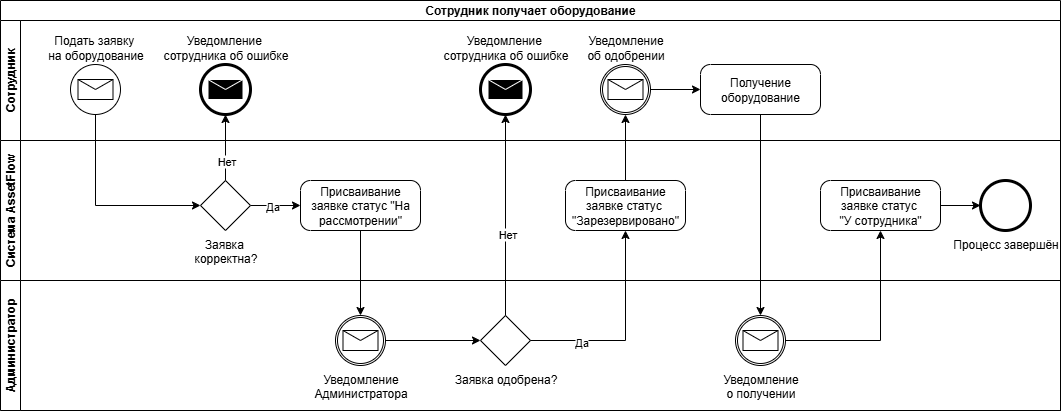

The diagram above was exported from draw.io. Its source (the exported page's mxGraphModel, read from the mxfile embedded in the PNG):
<mxGraphModel dx="1737" dy="1032" grid="1" gridSize="10" guides="1" tooltips="1" connect="1" arrows="1" fold="1" page="1" pageScale="1" pageWidth="827" pageHeight="1169" math="0" shadow="0">
  <root>
    <mxCell id="0" />
    <mxCell id="1" parent="0" />
    <mxCell id="zbHSK9sfCgTaaQC7ksIW-63" value="Сотрудник получает оборудование" style="swimlane;html=1;childLayout=stackLayout;resizeParent=1;resizeParentMax=0;horizontal=1;startSize=20;horizontalStack=0;whiteSpace=wrap;" parent="1" vertex="1">
      <mxGeometry x="40" y="720" width="1060" height="410" as="geometry" />
    </mxCell>
    <mxCell id="zbHSK9sfCgTaaQC7ksIW-64" value="Сотрудник" style="swimlane;html=1;startSize=20;horizontal=0;" parent="zbHSK9sfCgTaaQC7ksIW-63" vertex="1">
      <mxGeometry y="20" width="1060" height="120" as="geometry" />
    </mxCell>
    <mxCell id="zbHSK9sfCgTaaQC7ksIW-74" value="Подать заявку&amp;nbsp;&lt;div&gt;на оборудование&lt;/div&gt;" style="points=[[0.145,0.145,0],[0.5,0,0],[0.855,0.145,0],[1,0.5,0],[0.855,0.855,0],[0.5,1,0],[0.145,0.855,0],[0,0.5,0]];shape=mxgraph.bpmn.event;html=1;verticalLabelPosition=top;labelBackgroundColor=#ffffff;verticalAlign=bottom;align=center;perimeter=ellipsePerimeter;outlineConnect=0;aspect=fixed;outline=standard;symbol=message;labelPosition=center;" parent="zbHSK9sfCgTaaQC7ksIW-64" vertex="1">
      <mxGeometry x="70" y="44" width="50" height="50" as="geometry" />
    </mxCell>
    <mxCell id="zbHSK9sfCgTaaQC7ksIW-80" value="Уведомление&amp;nbsp;&lt;div&gt;сотрудника об ошибке&lt;/div&gt;" style="points=[[0.145,0.145,0],[0.5,0,0],[0.855,0.145,0],[1,0.5,0],[0.855,0.855,0],[0.5,1,0],[0.145,0.855,0],[0,0.5,0]];shape=mxgraph.bpmn.event;html=1;verticalLabelPosition=top;labelBackgroundColor=#ffffff;verticalAlign=bottom;align=center;perimeter=ellipsePerimeter;outlineConnect=0;aspect=fixed;outline=end;symbol=message;labelPosition=center;" parent="zbHSK9sfCgTaaQC7ksIW-64" vertex="1">
      <mxGeometry x="200" y="44" width="50" height="50" as="geometry" />
    </mxCell>
    <mxCell id="zbHSK9sfCgTaaQC7ksIW-93" value="Уведомление&amp;nbsp;&lt;div&gt;сотрудника об ошибке&lt;/div&gt;" style="points=[[0.145,0.145,0],[0.5,0,0],[0.855,0.145,0],[1,0.5,0],[0.855,0.855,0],[0.5,1,0],[0.145,0.855,0],[0,0.5,0]];shape=mxgraph.bpmn.event;html=1;verticalLabelPosition=top;labelBackgroundColor=#ffffff;verticalAlign=bottom;align=center;perimeter=ellipsePerimeter;outlineConnect=0;aspect=fixed;outline=end;symbol=message;labelPosition=center;" parent="zbHSK9sfCgTaaQC7ksIW-64" vertex="1">
      <mxGeometry x="480" y="44" width="50" height="50" as="geometry" />
    </mxCell>
    <mxCell id="zbHSK9sfCgTaaQC7ksIW-99" value="Уведомление&lt;div&gt;об одобрении&lt;/div&gt;" style="points=[[0.145,0.145,0],[0.5,0,0],[0.855,0.145,0],[1,0.5,0],[0.855,0.855,0],[0.5,1,0],[0.145,0.855,0],[0,0.5,0]];shape=mxgraph.bpmn.event;html=1;verticalLabelPosition=top;labelBackgroundColor=#ffffff;verticalAlign=bottom;align=center;perimeter=ellipsePerimeter;outlineConnect=0;aspect=fixed;outline=catching;symbol=message;labelPosition=center;" parent="zbHSK9sfCgTaaQC7ksIW-64" vertex="1">
      <mxGeometry x="600" y="44" width="50" height="50" as="geometry" />
    </mxCell>
    <mxCell id="zbHSK9sfCgTaaQC7ksIW-101" value="Получение оборудование" style="points=[[0.25,0,0],[0.5,0,0],[0.75,0,0],[1,0.25,0],[1,0.5,0],[1,0.75,0],[0.75,1,0],[0.5,1,0],[0.25,1,0],[0,0.75,0],[0,0.5,0],[0,0.25,0]];shape=mxgraph.bpmn.task2;whiteSpace=wrap;rectStyle=rounded;size=10;html=1;container=1;expand=0;collapsible=0;taskMarker=abstract;" parent="zbHSK9sfCgTaaQC7ksIW-64" vertex="1">
      <mxGeometry x="700" y="44" width="120" height="50" as="geometry" />
    </mxCell>
    <mxCell id="zbHSK9sfCgTaaQC7ksIW-102" style="edgeStyle=orthogonalEdgeStyle;rounded=0;orthogonalLoop=1;jettySize=auto;html=1;entryX=0;entryY=0.5;entryDx=0;entryDy=0;entryPerimeter=0;" parent="zbHSK9sfCgTaaQC7ksIW-64" source="zbHSK9sfCgTaaQC7ksIW-99" target="zbHSK9sfCgTaaQC7ksIW-101" edge="1">
      <mxGeometry relative="1" as="geometry" />
    </mxCell>
    <mxCell id="zbHSK9sfCgTaaQC7ksIW-65" value="Система AssetFlow" style="swimlane;html=1;startSize=20;horizontal=0;" parent="zbHSK9sfCgTaaQC7ksIW-63" vertex="1">
      <mxGeometry y="140" width="1060" height="140" as="geometry" />
    </mxCell>
    <mxCell id="zbHSK9sfCgTaaQC7ksIW-84" style="edgeStyle=orthogonalEdgeStyle;rounded=0;orthogonalLoop=1;jettySize=auto;html=1;" parent="zbHSK9sfCgTaaQC7ksIW-65" source="zbHSK9sfCgTaaQC7ksIW-77" target="zbHSK9sfCgTaaQC7ksIW-83" edge="1">
      <mxGeometry relative="1" as="geometry" />
    </mxCell>
    <mxCell id="zbHSK9sfCgTaaQC7ksIW-85" value="Да" style="edgeLabel;html=1;align=center;verticalAlign=middle;resizable=0;points=[];" parent="zbHSK9sfCgTaaQC7ksIW-84" vertex="1" connectable="0">
      <mxGeometry x="-0.624" relative="1" as="geometry">
        <mxPoint x="11" as="offset" />
      </mxGeometry>
    </mxCell>
    <mxCell id="zbHSK9sfCgTaaQC7ksIW-77" value="Заявка&amp;nbsp;&lt;div&gt;корректна?&lt;/div&gt;" style="points=[[0.25,0.25,0],[0.5,0,0],[0.75,0.25,0],[1,0.5,0],[0.75,0.75,0],[0.5,1,0],[0.25,0.75,0],[0,0.5,0]];shape=mxgraph.bpmn.gateway2;html=1;verticalLabelPosition=bottom;labelBackgroundColor=#ffffff;verticalAlign=top;align=center;perimeter=rhombusPerimeter;outlineConnect=0;outline=none;symbol=none;labelPosition=center;" parent="zbHSK9sfCgTaaQC7ksIW-65" vertex="1">
      <mxGeometry x="200" y="40" width="50" height="50" as="geometry" />
    </mxCell>
    <mxCell id="zbHSK9sfCgTaaQC7ksIW-83" value="Присваивание заявке статус &quot;На рассмотрении&quot;" style="points=[[0.25,0,0],[0.5,0,0],[0.75,0,0],[1,0.25,0],[1,0.5,0],[1,0.75,0],[0.75,1,0],[0.5,1,0],[0.25,1,0],[0,0.75,0],[0,0.5,0],[0,0.25,0]];shape=mxgraph.bpmn.task2;whiteSpace=wrap;rectStyle=rounded;size=10;html=1;container=1;expand=0;collapsible=0;taskMarker=abstract;" parent="zbHSK9sfCgTaaQC7ksIW-65" vertex="1">
      <mxGeometry x="300" y="40" width="120" height="50" as="geometry" />
    </mxCell>
    <mxCell id="zbHSK9sfCgTaaQC7ksIW-96" value="Присваивание заявке статус&amp;nbsp;&lt;div&gt;&quot;Зарезервировано&quot;&lt;/div&gt;" style="points=[[0.25,0,0],[0.5,0,0],[0.75,0,0],[1,0.25,0],[1,0.5,0],[1,0.75,0],[0.75,1,0],[0.5,1,0],[0.25,1,0],[0,0.75,0],[0,0.5,0],[0,0.25,0]];shape=mxgraph.bpmn.task2;whiteSpace=wrap;rectStyle=rounded;size=10;html=1;container=1;expand=0;collapsible=0;taskMarker=abstract;" parent="zbHSK9sfCgTaaQC7ksIW-65" vertex="1">
      <mxGeometry x="565" y="40" width="120" height="50" as="geometry" />
    </mxCell>
    <mxCell id="zbHSK9sfCgTaaQC7ksIW-108" style="edgeStyle=orthogonalEdgeStyle;rounded=0;orthogonalLoop=1;jettySize=auto;html=1;" parent="zbHSK9sfCgTaaQC7ksIW-65" source="zbHSK9sfCgTaaQC7ksIW-105" target="zbHSK9sfCgTaaQC7ksIW-107" edge="1">
      <mxGeometry relative="1" as="geometry" />
    </mxCell>
    <mxCell id="zbHSK9sfCgTaaQC7ksIW-105" value="Присваивание заявке статус&amp;nbsp;&lt;div&gt;&quot;У сотрудника&quot;&lt;/div&gt;" style="points=[[0.25,0,0],[0.5,0,0],[0.75,0,0],[1,0.25,0],[1,0.5,0],[1,0.75,0],[0.75,1,0],[0.5,1,0],[0.25,1,0],[0,0.75,0],[0,0.5,0],[0,0.25,0]];shape=mxgraph.bpmn.task2;whiteSpace=wrap;rectStyle=rounded;size=10;html=1;container=1;expand=0;collapsible=0;taskMarker=abstract;" parent="zbHSK9sfCgTaaQC7ksIW-65" vertex="1">
      <mxGeometry x="820" y="40" width="120" height="50" as="geometry" />
    </mxCell>
    <mxCell id="zbHSK9sfCgTaaQC7ksIW-107" value="Процесс завершён" style="points=[[0.145,0.145,0],[0.5,0,0],[0.855,0.145,0],[1,0.5,0],[0.855,0.855,0],[0.5,1,0],[0.145,0.855,0],[0,0.5,0]];shape=mxgraph.bpmn.event;html=1;verticalLabelPosition=bottom;labelBackgroundColor=#ffffff;verticalAlign=top;align=center;perimeter=ellipsePerimeter;outlineConnect=0;aspect=fixed;outline=end;symbol=terminate2;" parent="zbHSK9sfCgTaaQC7ksIW-65" vertex="1">
      <mxGeometry x="980" y="40" width="50" height="50" as="geometry" />
    </mxCell>
    <mxCell id="zbHSK9sfCgTaaQC7ksIW-66" value="Администратор" style="swimlane;html=1;startSize=20;horizontal=0;" parent="zbHSK9sfCgTaaQC7ksIW-63" vertex="1">
      <mxGeometry y="280" width="1060" height="130" as="geometry" />
    </mxCell>
    <mxCell id="zbHSK9sfCgTaaQC7ksIW-86" value="Уведомление&lt;div&gt;Администратора&lt;/div&gt;" style="points=[[0.145,0.145,0],[0.5,0,0],[0.855,0.145,0],[1,0.5,0],[0.855,0.855,0],[0.5,1,0],[0.145,0.855,0],[0,0.5,0]];shape=mxgraph.bpmn.event;html=1;verticalLabelPosition=bottom;labelBackgroundColor=#ffffff;verticalAlign=top;align=center;perimeter=ellipsePerimeter;outlineConnect=0;aspect=fixed;outline=catching;symbol=message;" parent="zbHSK9sfCgTaaQC7ksIW-66" vertex="1">
      <mxGeometry x="335" y="35" width="50" height="50" as="geometry" />
    </mxCell>
    <mxCell id="zbHSK9sfCgTaaQC7ksIW-91" value="Заявка одобрена?" style="points=[[0.25,0.25,0],[0.5,0,0],[0.75,0.25,0],[1,0.5,0],[0.75,0.75,0],[0.5,1,0],[0.25,0.75,0],[0,0.5,0]];shape=mxgraph.bpmn.gateway2;html=1;verticalLabelPosition=bottom;labelBackgroundColor=#ffffff;verticalAlign=top;align=center;perimeter=rhombusPerimeter;outlineConnect=0;outline=none;symbol=none;" parent="zbHSK9sfCgTaaQC7ksIW-66" vertex="1">
      <mxGeometry x="480" y="35" width="50" height="50" as="geometry" />
    </mxCell>
    <mxCell id="zbHSK9sfCgTaaQC7ksIW-103" value="Уведомление&lt;div&gt;о получении&lt;/div&gt;" style="points=[[0.145,0.145,0],[0.5,0,0],[0.855,0.145,0],[1,0.5,0],[0.855,0.855,0],[0.5,1,0],[0.145,0.855,0],[0,0.5,0]];shape=mxgraph.bpmn.event;html=1;verticalLabelPosition=bottom;labelBackgroundColor=#ffffff;verticalAlign=top;align=center;perimeter=ellipsePerimeter;outlineConnect=0;aspect=fixed;outline=catching;symbol=message;" parent="zbHSK9sfCgTaaQC7ksIW-66" vertex="1">
      <mxGeometry x="735" y="35" width="50" height="50" as="geometry" />
    </mxCell>
    <mxCell id="zbHSK9sfCgTaaQC7ksIW-110" style="edgeStyle=orthogonalEdgeStyle;rounded=0;orthogonalLoop=1;jettySize=auto;html=1;entryX=0;entryY=0.5;entryDx=0;entryDy=0;entryPerimeter=0;" parent="zbHSK9sfCgTaaQC7ksIW-66" source="zbHSK9sfCgTaaQC7ksIW-86" target="zbHSK9sfCgTaaQC7ksIW-91" edge="1">
      <mxGeometry relative="1" as="geometry" />
    </mxCell>
    <mxCell id="zbHSK9sfCgTaaQC7ksIW-81" style="edgeStyle=orthogonalEdgeStyle;rounded=0;orthogonalLoop=1;jettySize=auto;html=1;entryX=0.5;entryY=1;entryDx=0;entryDy=0;entryPerimeter=0;" parent="zbHSK9sfCgTaaQC7ksIW-63" source="zbHSK9sfCgTaaQC7ksIW-77" target="zbHSK9sfCgTaaQC7ksIW-80" edge="1">
      <mxGeometry relative="1" as="geometry" />
    </mxCell>
    <mxCell id="zbHSK9sfCgTaaQC7ksIW-82" value="Нет" style="edgeLabel;html=1;align=center;verticalAlign=middle;resizable=0;points=[];" parent="zbHSK9sfCgTaaQC7ksIW-81" vertex="1" connectable="0">
      <mxGeometry x="-0.4606" y="2" relative="1" as="geometry">
        <mxPoint x="2" y="-2" as="offset" />
      </mxGeometry>
    </mxCell>
    <mxCell id="zbHSK9sfCgTaaQC7ksIW-88" style="edgeStyle=orthogonalEdgeStyle;rounded=0;orthogonalLoop=1;jettySize=auto;html=1;entryX=0.5;entryY=0;entryDx=0;entryDy=0;entryPerimeter=0;" parent="zbHSK9sfCgTaaQC7ksIW-63" source="zbHSK9sfCgTaaQC7ksIW-83" target="zbHSK9sfCgTaaQC7ksIW-86" edge="1">
      <mxGeometry relative="1" as="geometry" />
    </mxCell>
    <mxCell id="zbHSK9sfCgTaaQC7ksIW-94" style="edgeStyle=orthogonalEdgeStyle;rounded=0;orthogonalLoop=1;jettySize=auto;html=1;entryX=0.5;entryY=1;entryDx=0;entryDy=0;entryPerimeter=0;" parent="zbHSK9sfCgTaaQC7ksIW-63" source="zbHSK9sfCgTaaQC7ksIW-91" target="zbHSK9sfCgTaaQC7ksIW-93" edge="1">
      <mxGeometry relative="1" as="geometry" />
    </mxCell>
    <mxCell id="zbHSK9sfCgTaaQC7ksIW-95" value="Нет" style="edgeLabel;html=1;align=center;verticalAlign=middle;resizable=0;points=[];" parent="zbHSK9sfCgTaaQC7ksIW-94" vertex="1" connectable="0">
      <mxGeometry x="-0.1801" y="-1" relative="1" as="geometry">
        <mxPoint as="offset" />
      </mxGeometry>
    </mxCell>
    <mxCell id="zbHSK9sfCgTaaQC7ksIW-97" style="edgeStyle=orthogonalEdgeStyle;rounded=0;orthogonalLoop=1;jettySize=auto;html=1;entryX=0.5;entryY=1;entryDx=0;entryDy=0;entryPerimeter=0;" parent="zbHSK9sfCgTaaQC7ksIW-63" source="zbHSK9sfCgTaaQC7ksIW-91" target="zbHSK9sfCgTaaQC7ksIW-96" edge="1">
      <mxGeometry relative="1" as="geometry" />
    </mxCell>
    <mxCell id="zbHSK9sfCgTaaQC7ksIW-98" value="Да" style="edgeLabel;html=1;align=center;verticalAlign=middle;resizable=0;points=[];" parent="zbHSK9sfCgTaaQC7ksIW-97" vertex="1" connectable="0">
      <mxGeometry x="-0.5118" y="-1" relative="1" as="geometry">
        <mxPoint as="offset" />
      </mxGeometry>
    </mxCell>
    <mxCell id="zbHSK9sfCgTaaQC7ksIW-100" style="edgeStyle=orthogonalEdgeStyle;rounded=0;orthogonalLoop=1;jettySize=auto;html=1;entryX=0.5;entryY=1;entryDx=0;entryDy=0;entryPerimeter=0;" parent="zbHSK9sfCgTaaQC7ksIW-63" source="zbHSK9sfCgTaaQC7ksIW-96" target="zbHSK9sfCgTaaQC7ksIW-99" edge="1">
      <mxGeometry relative="1" as="geometry" />
    </mxCell>
    <mxCell id="zbHSK9sfCgTaaQC7ksIW-104" style="edgeStyle=orthogonalEdgeStyle;rounded=0;orthogonalLoop=1;jettySize=auto;html=1;entryX=0.5;entryY=0;entryDx=0;entryDy=0;entryPerimeter=0;" parent="zbHSK9sfCgTaaQC7ksIW-63" source="zbHSK9sfCgTaaQC7ksIW-101" target="zbHSK9sfCgTaaQC7ksIW-103" edge="1">
      <mxGeometry relative="1" as="geometry" />
    </mxCell>
    <mxCell id="zbHSK9sfCgTaaQC7ksIW-106" style="edgeStyle=orthogonalEdgeStyle;rounded=0;orthogonalLoop=1;jettySize=auto;html=1;entryX=0.5;entryY=1;entryDx=0;entryDy=0;entryPerimeter=0;" parent="zbHSK9sfCgTaaQC7ksIW-63" source="zbHSK9sfCgTaaQC7ksIW-103" target="zbHSK9sfCgTaaQC7ksIW-105" edge="1">
      <mxGeometry relative="1" as="geometry" />
    </mxCell>
    <mxCell id="zbHSK9sfCgTaaQC7ksIW-109" style="edgeStyle=orthogonalEdgeStyle;rounded=0;orthogonalLoop=1;jettySize=auto;html=1;entryX=0;entryY=0.5;entryDx=0;entryDy=0;entryPerimeter=0;" parent="zbHSK9sfCgTaaQC7ksIW-63" source="zbHSK9sfCgTaaQC7ksIW-74" target="zbHSK9sfCgTaaQC7ksIW-77" edge="1">
      <mxGeometry relative="1" as="geometry">
        <Array as="points">
          <mxPoint x="95" y="205" />
        </Array>
      </mxGeometry>
    </mxCell>
  </root>
</mxGraphModel>